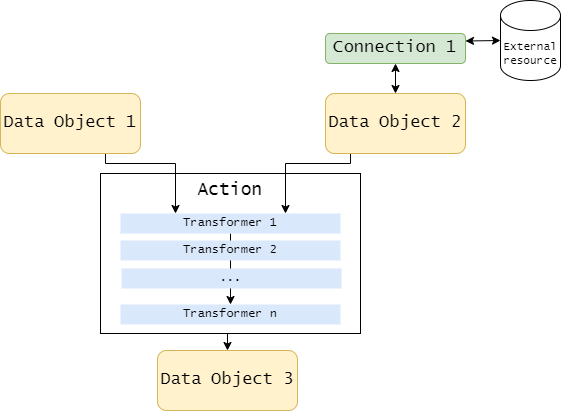

The diagram above was exported from draw.io. Its source (the exported page's mxGraphModel, read from the mxfile embedded in the PNG):
<mxGraphModel dx="782" dy="19" grid="1" gridSize="10" guides="1" tooltips="1" connect="1" arrows="1" fold="1" page="0" pageScale="1" pageWidth="850" pageHeight="1100" math="0" shadow="0">
  <root>
    <mxCell id="0" />
    <mxCell id="1" parent="0" />
    <mxCell id="1L1dyxNixFzBu300R7p--1" value="" style="group" parent="1" vertex="1" connectable="0">
      <mxGeometry x="250" y="600" width="260" height="160" as="geometry" />
    </mxCell>
    <mxCell id="1L1dyxNixFzBu300R7p--2" value="Action" style="rounded=0;whiteSpace=wrap;html=1;fontFamily=Lucida Console;fontSize=18;verticalAlign=top;fillColor=none;" parent="1L1dyxNixFzBu300R7p--1" vertex="1">
      <mxGeometry width="260" height="160" as="geometry" />
    </mxCell>
    <mxCell id="1L1dyxNixFzBu300R7p--3" style="edgeStyle=orthogonalEdgeStyle;rounded=0;orthogonalLoop=1;jettySize=auto;html=1;exitX=0.75;exitY=1;exitDx=0;exitDy=0;entryX=0.25;entryY=0;entryDx=0;entryDy=0;fontFamily=Lucida Console;fontSize=17;" parent="1" source="1L1dyxNixFzBu300R7p--4" target="1L1dyxNixFzBu300R7p--9" edge="1">
      <mxGeometry relative="1" as="geometry">
        <Array as="points">
          <mxPoint x="255" y="590" />
          <mxPoint x="325" y="590" />
        </Array>
      </mxGeometry>
    </mxCell>
    <mxCell id="1L1dyxNixFzBu300R7p--4" value="Data Object 1" style="rounded=1;whiteSpace=wrap;html=1;fontSize=17;fontFamily=Lucida Console;strokeColor=#d6b656;fillColor=#fff2cc;" parent="1" vertex="1">
      <mxGeometry x="150" y="520" width="140" height="60" as="geometry" />
    </mxCell>
    <mxCell id="1L1dyxNixFzBu300R7p--5" style="edgeStyle=orthogonalEdgeStyle;rounded=0;orthogonalLoop=1;jettySize=auto;html=1;exitX=0.25;exitY=1;exitDx=0;exitDy=0;entryX=0.75;entryY=0;entryDx=0;entryDy=0;fontFamily=Lucida Console;fontSize=17;" parent="1" source="1L1dyxNixFzBu300R7p--6" target="1L1dyxNixFzBu300R7p--9" edge="1">
      <mxGeometry relative="1" as="geometry">
        <Array as="points">
          <mxPoint x="500" y="580" />
          <mxPoint x="500" y="590" />
          <mxPoint x="435" y="590" />
        </Array>
      </mxGeometry>
    </mxCell>
    <mxCell id="1L1dyxNixFzBu300R7p--6" value="Data Object 2" style="rounded=1;whiteSpace=wrap;html=1;fontSize=17;fontFamily=Lucida Console;strokeColor=#d6b656;fillColor=#fff2cc;" parent="1" vertex="1">
      <mxGeometry x="475" y="520" width="140" height="60" as="geometry" />
    </mxCell>
    <mxCell id="1L1dyxNixFzBu300R7p--7" value="Data Object 3" style="rounded=1;whiteSpace=wrap;html=1;fontSize=17;fontFamily=Lucida Console;strokeColor=#d6b656;fillColor=#fff2cc;" parent="1" vertex="1">
      <mxGeometry x="307" y="777" width="140" height="60" as="geometry" />
    </mxCell>
    <mxCell id="1L1dyxNixFzBu300R7p--8" style="edgeStyle=orthogonalEdgeStyle;rounded=0;orthogonalLoop=1;jettySize=auto;html=1;exitX=0.5;exitY=1;exitDx=0;exitDy=0;fontFamily=Lucida Console;fontSize=17;" parent="1" source="1L1dyxNixFzBu300R7p--9" target="1L1dyxNixFzBu300R7p--11" edge="1">
      <mxGeometry relative="1" as="geometry" />
    </mxCell>
    <mxCell id="1L1dyxNixFzBu300R7p--9" value="Transformer 1" style="rounded=0;whiteSpace=wrap;html=1;fontFamily=Lucida Console;fontSize=12;verticalAlign=middle;fillColor=#dae8fc;strokeColor=none;" parent="1" vertex="1">
      <mxGeometry x="270" y="640" width="220" height="20" as="geometry" />
    </mxCell>
    <mxCell id="1L1dyxNixFzBu300R7p--10" value="Transformer 2" style="rounded=0;whiteSpace=wrap;html=1;fontFamily=Lucida Console;fontSize=12;verticalAlign=middle;fillColor=#dae8fc;strokeColor=none;" parent="1" vertex="1">
      <mxGeometry x="270" y="667" width="220" height="20" as="geometry" />
    </mxCell>
    <mxCell id="1L1dyxNixFzBu300R7p--11" value="Transformer n" style="rounded=0;whiteSpace=wrap;html=1;fontFamily=Lucida Console;fontSize=12;verticalAlign=middle;fillColor=#dae8fc;strokeColor=none;" parent="1" vertex="1">
      <mxGeometry x="270" y="731" width="220" height="20" as="geometry" />
    </mxCell>
    <mxCell id="1L1dyxNixFzBu300R7p--12" value="..." style="rounded=0;whiteSpace=wrap;html=1;fontFamily=Lucida Console;fontSize=12;verticalAlign=middle;fillColor=#dae8fc;strokeColor=none;" parent="1" vertex="1">
      <mxGeometry x="271" y="695" width="220" height="20" as="geometry" />
    </mxCell>
    <mxCell id="1L1dyxNixFzBu300R7p--13" style="edgeStyle=orthogonalEdgeStyle;rounded=0;orthogonalLoop=1;jettySize=auto;html=1;exitX=0.5;exitY=1;exitDx=0;exitDy=0;entryX=0.5;entryY=0;entryDx=0;entryDy=0;fontFamily=Lucida Console;fontSize=17;" parent="1" source="1L1dyxNixFzBu300R7p--2" target="1L1dyxNixFzBu300R7p--7" edge="1">
      <mxGeometry relative="1" as="geometry" />
    </mxCell>
    <mxCell id="1L1dyxNixFzBu300R7p--14" value="External&lt;br style=&quot;font-size: 11px;&quot;&gt;resource" style="shape=cylinder3;whiteSpace=wrap;html=1;boundedLbl=1;backgroundOutline=1;size=15;labelBackgroundColor=#FFFFFF;fontFamily=Lucida Console;fontSize=11;fontColor=#000000;fillColor=default;" parent="1" vertex="1">
      <mxGeometry x="650" y="427" width="60" height="80" as="geometry" />
    </mxCell>
    <mxCell id="1L1dyxNixFzBu300R7p--15" value="Connection 1" style="rounded=1;whiteSpace=wrap;html=1;fontSize=17;fontFamily=Lucida Console;strokeColor=#82b366;fillColor=#d5e8d4;" parent="1" vertex="1">
      <mxGeometry x="475" y="460" width="140" height="30" as="geometry" />
    </mxCell>
    <mxCell id="1L1dyxNixFzBu300R7p--16" value="" style="endArrow=classic;startArrow=classic;html=1;rounded=0;fontFamily=Lucida Console;fontSize=15;fontColor=#330000;fillColor=none;exitX=0.5;exitY=0;exitDx=0;exitDy=0;entryX=0.5;entryY=1;entryDx=0;entryDy=0;" parent="1" source="1L1dyxNixFzBu300R7p--6" target="1L1dyxNixFzBu300R7p--15" edge="1">
      <mxGeometry width="50" height="50" relative="1" as="geometry">
        <mxPoint x="550" y="510" as="sourcePoint" />
        <mxPoint x="540" y="480" as="targetPoint" />
      </mxGeometry>
    </mxCell>
    <mxCell id="1L1dyxNixFzBu300R7p--17" value="" style="endArrow=classic;startArrow=classic;html=1;rounded=0;fontFamily=Lucida Console;fontSize=15;fontColor=#330000;fillColor=none;exitX=1;exitY=0.25;exitDx=0;exitDy=0;entryX=0;entryY=0.5;entryDx=0;entryDy=0;entryPerimeter=0;" parent="1" source="1L1dyxNixFzBu300R7p--15" target="1L1dyxNixFzBu300R7p--14" edge="1">
      <mxGeometry width="50" height="50" relative="1" as="geometry">
        <mxPoint x="480" y="340" as="sourcePoint" />
        <mxPoint x="530" y="290" as="targetPoint" />
      </mxGeometry>
    </mxCell>
  </root>
</mxGraphModel>